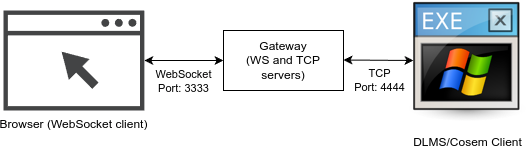

The diagram above was exported from draw.io. Its source (the exported page's mxGraphModel, read from the mxfile embedded in the PNG):
<mxGraphModel dx="1283" dy="704" grid="1" gridSize="10" guides="1" tooltips="1" connect="1" arrows="1" fold="1" page="1" pageScale="1" pageWidth="827" pageHeight="1169" math="0" shadow="0">
  <root>
    <mxCell id="0" />
    <mxCell id="1" parent="0" />
    <mxCell id="r94vGo_zxpffKc517Hbt-1" value="Gateway&lt;div&gt;(WS and TCP servers)&lt;/div&gt;" style="rounded=0;whiteSpace=wrap;html=1;" vertex="1" parent="1">
      <mxGeometry x="350" y="330" width="120" height="60" as="geometry" />
    </mxCell>
    <mxCell id="r94vGo_zxpffKc517Hbt-4" value="" style="endArrow=classic;startArrow=classic;html=1;rounded=0;entryX=0;entryY=0.5;entryDx=0;entryDy=0;" edge="1" parent="1" source="r94vGo_zxpffKc517Hbt-7" target="r94vGo_zxpffKc517Hbt-1">
      <mxGeometry width="50" height="50" relative="1" as="geometry">
        <mxPoint x="290" y="360" as="sourcePoint" />
        <mxPoint x="320" y="350" as="targetPoint" />
      </mxGeometry>
    </mxCell>
    <mxCell id="r94vGo_zxpffKc517Hbt-9" value="WebSocket&lt;div&gt;Port: 3333&lt;/div&gt;" style="edgeLabel;html=1;align=center;verticalAlign=middle;resizable=0;points=[];" vertex="1" connectable="0" parent="r94vGo_zxpffKc517Hbt-4">
      <mxGeometry x="-0.1" y="-3" relative="1" as="geometry">
        <mxPoint x="3" y="17" as="offset" />
      </mxGeometry>
    </mxCell>
    <mxCell id="r94vGo_zxpffKc517Hbt-5" value="" style="endArrow=classic;startArrow=classic;html=1;rounded=0;" edge="1" parent="1">
      <mxGeometry width="50" height="50" relative="1" as="geometry">
        <mxPoint x="470" y="359.5" as="sourcePoint" />
        <mxPoint x="540" y="360" as="targetPoint" />
      </mxGeometry>
    </mxCell>
    <mxCell id="r94vGo_zxpffKc517Hbt-10" value="TCP&lt;div&gt;Port: 4444&lt;/div&gt;" style="edgeLabel;html=1;align=center;verticalAlign=middle;resizable=0;points=[];" vertex="1" connectable="0" parent="r94vGo_zxpffKc517Hbt-5">
      <mxGeometry x="0.0292" y="-3" relative="1" as="geometry">
        <mxPoint y="17" as="offset" />
      </mxGeometry>
    </mxCell>
    <mxCell id="r94vGo_zxpffKc517Hbt-7" value="Browser (WebSocket client)" style="sketch=0;pointerEvents=1;shadow=0;dashed=0;html=1;strokeColor=none;fillColor=#434445;aspect=fixed;labelPosition=center;verticalLabelPosition=bottom;verticalAlign=top;align=center;outlineConnect=0;shape=mxgraph.vvd.web_browser;" vertex="1" parent="1">
      <mxGeometry x="130" y="310" width="140.85" height="100" as="geometry" />
    </mxCell>
    <mxCell id="r94vGo_zxpffKc517Hbt-8" value="DLMS/Cosem Client" style="shape=image;html=1;verticalAlign=top;verticalLabelPosition=bottom;labelBackgroundColor=#ffffff;imageAspect=0;aspect=fixed;image=https://cdn3.iconfinder.com/data/icons/UltimateGnome/128x128/mimetypes/application-x-ms-dos-executable.png" vertex="1" parent="1">
      <mxGeometry x="530" y="300" width="128" height="128" as="geometry" />
    </mxCell>
  </root>
</mxGraphModel>